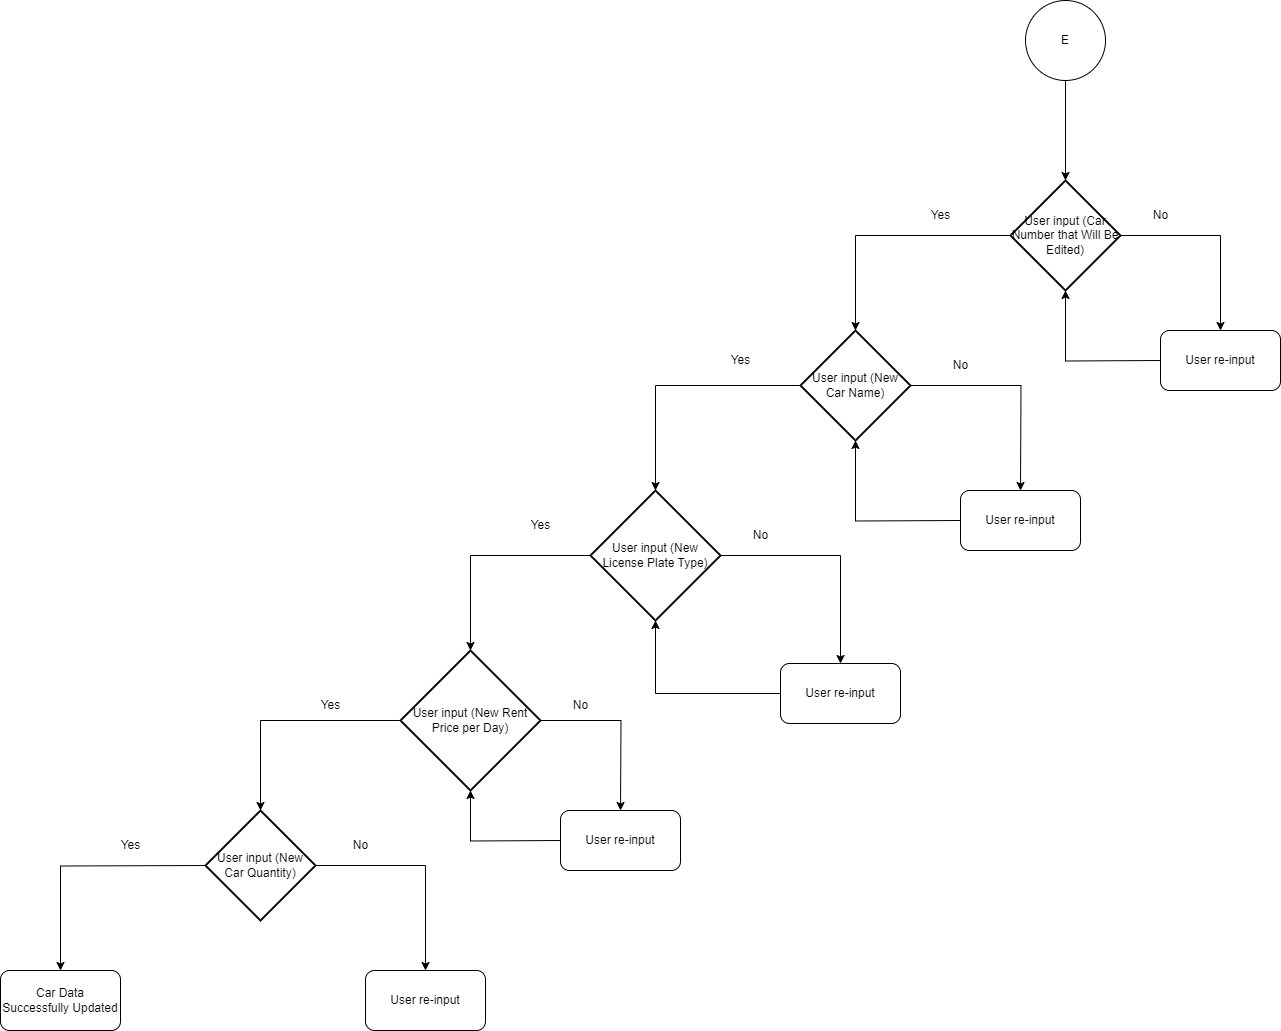

The diagram above was exported from draw.io. Its source (the exported page's mxGraphModel, read from the mxfile embedded in the PNG):
<mxGraphModel dx="2573" dy="1865" grid="1" gridSize="10" guides="1" tooltips="1" connect="1" arrows="1" fold="1" page="1" pageScale="1" pageWidth="850" pageHeight="1100" math="0" shadow="0">
  <root>
    <mxCell id="0" />
    <mxCell id="1" parent="0" />
    <mxCell id="q-piH1wvpf9BMXx0Y98W-3" value="" style="edgeStyle=orthogonalEdgeStyle;rounded=0;orthogonalLoop=1;jettySize=auto;html=1;entryX=0.5;entryY=0;entryDx=0;entryDy=0;entryPerimeter=0;" parent="1" source="q-piH1wvpf9BMXx0Y98W-1" target="TvTDWhf4s3jx7vROoQHL-2" edge="1">
      <mxGeometry relative="1" as="geometry">
        <mxPoint x="660.0000000000005" y="160" as="targetPoint" />
      </mxGeometry>
    </mxCell>
    <mxCell id="q-piH1wvpf9BMXx0Y98W-1" value="E" style="ellipse;whiteSpace=wrap;html=1;aspect=fixed;" parent="1" vertex="1">
      <mxGeometry x="625" y="-10" width="80" height="80" as="geometry" />
    </mxCell>
    <mxCell id="q-piH1wvpf9BMXx0Y98W-5" value="" style="edgeStyle=orthogonalEdgeStyle;rounded=0;orthogonalLoop=1;jettySize=auto;html=1;exitX=1;exitY=0.5;exitDx=0;exitDy=0;exitPerimeter=0;entryX=0.5;entryY=0;entryDx=0;entryDy=0;" parent="1" source="TvTDWhf4s3jx7vROoQHL-2" target="TvTDWhf4s3jx7vROoQHL-8" edge="1">
      <mxGeometry relative="1" as="geometry">
        <mxPoint x="720.0000000000005" y="240.0000000000001" as="sourcePoint" />
        <mxPoint x="820.0000000000005" y="320" as="targetPoint" />
      </mxGeometry>
    </mxCell>
    <mxCell id="q-piH1wvpf9BMXx0Y98W-8" value="" style="edgeStyle=orthogonalEdgeStyle;rounded=0;orthogonalLoop=1;jettySize=auto;html=1;exitX=0;exitY=0.5;exitDx=0;exitDy=0;exitPerimeter=0;entryX=0.5;entryY=0;entryDx=0;entryDy=0;entryPerimeter=0;" parent="1" source="TvTDWhf4s3jx7vROoQHL-2" target="TvTDWhf4s3jx7vROoQHL-3" edge="1">
      <mxGeometry relative="1" as="geometry">
        <mxPoint x="600.0000000000005" y="240.0000000000001" as="sourcePoint" />
        <mxPoint x="460" y="310" as="targetPoint" />
      </mxGeometry>
    </mxCell>
    <mxCell id="q-piH1wvpf9BMXx0Y98W-6" value="" style="edgeStyle=orthogonalEdgeStyle;rounded=0;orthogonalLoop=1;jettySize=auto;html=1;exitX=0;exitY=0.5;exitDx=0;exitDy=0;entryX=0.5;entryY=1;entryDx=0;entryDy=0;entryPerimeter=0;" parent="1" target="TvTDWhf4s3jx7vROoQHL-2" edge="1">
      <mxGeometry relative="1" as="geometry">
        <mxPoint x="759.9999999999995" y="350" as="sourcePoint" />
        <mxPoint x="660.0000000000005" y="270" as="targetPoint" />
      </mxGeometry>
    </mxCell>
    <mxCell id="q-piH1wvpf9BMXx0Y98W-10" value="" style="edgeStyle=orthogonalEdgeStyle;rounded=0;orthogonalLoop=1;jettySize=auto;html=1;exitX=1;exitY=0.5;exitDx=0;exitDy=0;exitPerimeter=0;" parent="1" source="TvTDWhf4s3jx7vROoQHL-3" edge="1">
      <mxGeometry relative="1" as="geometry">
        <mxPoint x="520" y="410" as="sourcePoint" />
        <mxPoint x="620.0000000000005" y="480" as="targetPoint" />
      </mxGeometry>
    </mxCell>
    <mxCell id="q-piH1wvpf9BMXx0Y98W-14" value="" style="edgeStyle=orthogonalEdgeStyle;rounded=0;orthogonalLoop=1;jettySize=auto;html=1;exitX=0;exitY=0.5;exitDx=0;exitDy=0;exitPerimeter=0;entryX=0.5;entryY=0;entryDx=0;entryDy=0;entryPerimeter=0;" parent="1" source="TvTDWhf4s3jx7vROoQHL-3" target="TvTDWhf4s3jx7vROoQHL-5" edge="1">
      <mxGeometry relative="1" as="geometry">
        <mxPoint x="400" y="410" as="sourcePoint" />
        <mxPoint x="260" y="440" as="targetPoint" />
      </mxGeometry>
    </mxCell>
    <mxCell id="q-piH1wvpf9BMXx0Y98W-12" value="" style="edgeStyle=orthogonalEdgeStyle;rounded=0;orthogonalLoop=1;jettySize=auto;html=1;entryX=0.5;entryY=1;entryDx=0;entryDy=0;entryPerimeter=0;" parent="1" target="TvTDWhf4s3jx7vROoQHL-3" edge="1">
      <mxGeometry relative="1" as="geometry">
        <mxPoint x="460" y="440" as="targetPoint" />
        <mxPoint x="560" y="510" as="sourcePoint" />
      </mxGeometry>
    </mxCell>
    <mxCell id="q-piH1wvpf9BMXx0Y98W-16" value="" style="edgeStyle=orthogonalEdgeStyle;rounded=0;orthogonalLoop=1;jettySize=auto;html=1;exitX=1;exitY=0.5;exitDx=0;exitDy=0;exitPerimeter=0;entryX=0.5;entryY=0;entryDx=0;entryDy=0;" parent="1" source="TvTDWhf4s3jx7vROoQHL-5" edge="1" target="TvTDWhf4s3jx7vROoQHL-10">
      <mxGeometry relative="1" as="geometry">
        <mxPoint x="320" y="570" as="sourcePoint" />
        <mxPoint x="420.00000000000045" y="640" as="targetPoint" />
        <Array as="points">
          <mxPoint x="440" y="545" />
        </Array>
      </mxGeometry>
    </mxCell>
    <mxCell id="q-piH1wvpf9BMXx0Y98W-20" value="" style="edgeStyle=orthogonalEdgeStyle;rounded=0;orthogonalLoop=1;jettySize=auto;html=1;exitX=0;exitY=0.5;exitDx=0;exitDy=0;exitPerimeter=0;entryX=0.5;entryY=0;entryDx=0;entryDy=0;entryPerimeter=0;" parent="1" source="TvTDWhf4s3jx7vROoQHL-5" target="TvTDWhf4s3jx7vROoQHL-7" edge="1">
      <mxGeometry relative="1" as="geometry">
        <mxPoint x="200" y="570" as="sourcePoint" />
        <mxPoint x="60" y="610" as="targetPoint" />
      </mxGeometry>
    </mxCell>
    <mxCell id="q-piH1wvpf9BMXx0Y98W-18" value="" style="edgeStyle=orthogonalEdgeStyle;rounded=0;orthogonalLoop=1;jettySize=auto;html=1;entryX=0.5;entryY=1;entryDx=0;entryDy=0;entryPerimeter=0;exitX=0;exitY=0.5;exitDx=0;exitDy=0;" parent="1" target="TvTDWhf4s3jx7vROoQHL-5" edge="1" source="TvTDWhf4s3jx7vROoQHL-10">
      <mxGeometry relative="1" as="geometry">
        <mxPoint x="260" y="600" as="targetPoint" />
        <mxPoint x="360" y="670" as="sourcePoint" />
      </mxGeometry>
    </mxCell>
    <mxCell id="q-piH1wvpf9BMXx0Y98W-22" value="" style="edgeStyle=orthogonalEdgeStyle;rounded=0;orthogonalLoop=1;jettySize=auto;html=1;exitX=1;exitY=0.5;exitDx=0;exitDy=0;exitPerimeter=0;" parent="1" source="TvTDWhf4s3jx7vROoQHL-7" edge="1">
      <mxGeometry relative="1" as="geometry">
        <mxPoint x="120" y="730" as="sourcePoint" />
        <mxPoint x="220.00000000000045" y="800" as="targetPoint" />
      </mxGeometry>
    </mxCell>
    <mxCell id="q-piH1wvpf9BMXx0Y98W-26" value="" style="edgeStyle=orthogonalEdgeStyle;rounded=0;orthogonalLoop=1;jettySize=auto;html=1;exitX=0;exitY=0.5;exitDx=0;exitDy=0;exitPerimeter=0;entryX=0.5;entryY=0;entryDx=0;entryDy=0;entryPerimeter=0;" parent="1" source="TvTDWhf4s3jx7vROoQHL-7" target="pekbBPYz1FBO07J5owJf-1" edge="1">
      <mxGeometry relative="1" as="geometry">
        <mxPoint y="730" as="sourcePoint" />
        <mxPoint x="-100" y="790" as="targetPoint" />
      </mxGeometry>
    </mxCell>
    <mxCell id="q-piH1wvpf9BMXx0Y98W-24" value="" style="edgeStyle=orthogonalEdgeStyle;rounded=0;orthogonalLoop=1;jettySize=auto;html=1;entryX=0.5;entryY=1;entryDx=0;entryDy=0;entryPerimeter=0;" parent="1" target="TvTDWhf4s3jx7vROoQHL-7" edge="1">
      <mxGeometry relative="1" as="geometry">
        <mxPoint x="60.000000000000455" y="760" as="targetPoint" />
        <mxPoint x="160" y="830.0000000000005" as="sourcePoint" />
      </mxGeometry>
    </mxCell>
    <mxCell id="TvTDWhf4s3jx7vROoQHL-2" value="User input (Car Number that Will Be Edited)" style="strokeWidth=2;html=1;shape=mxgraph.flowchart.decision;whiteSpace=wrap;" parent="1" vertex="1">
      <mxGeometry x="610" y="170" width="110" height="110" as="geometry" />
    </mxCell>
    <mxCell id="TvTDWhf4s3jx7vROoQHL-3" value="User input (New Car Name)" style="strokeWidth=2;html=1;shape=mxgraph.flowchart.decision;whiteSpace=wrap;" parent="1" vertex="1">
      <mxGeometry x="400" y="320" width="110" height="110" as="geometry" />
    </mxCell>
    <mxCell id="TvTDWhf4s3jx7vROoQHL-5" value="User input (New License Plate Type)" style="strokeWidth=2;html=1;shape=mxgraph.flowchart.decision;whiteSpace=wrap;" parent="1" vertex="1">
      <mxGeometry x="190" y="480" width="130" height="130" as="geometry" />
    </mxCell>
    <mxCell id="TvTDWhf4s3jx7vROoQHL-7" value="User input (New Rent Price per Day)" style="strokeWidth=2;html=1;shape=mxgraph.flowchart.decision;whiteSpace=wrap;" parent="1" vertex="1">
      <mxGeometry y="640" width="140" height="140" as="geometry" />
    </mxCell>
    <mxCell id="TvTDWhf4s3jx7vROoQHL-8" value="User re-input" style="rounded=1;whiteSpace=wrap;html=1;" parent="1" vertex="1">
      <mxGeometry x="760" y="320" width="120" height="60" as="geometry" />
    </mxCell>
    <mxCell id="TvTDWhf4s3jx7vROoQHL-9" value="User re-input" style="rounded=1;whiteSpace=wrap;html=1;" parent="1" vertex="1">
      <mxGeometry x="560" y="480" width="120" height="60" as="geometry" />
    </mxCell>
    <mxCell id="TvTDWhf4s3jx7vROoQHL-10" value="User re-input" style="rounded=1;whiteSpace=wrap;html=1;" parent="1" vertex="1">
      <mxGeometry x="380" y="653" width="120" height="60" as="geometry" />
    </mxCell>
    <mxCell id="TvTDWhf4s3jx7vROoQHL-11" value="User re-input" style="rounded=1;whiteSpace=wrap;html=1;" parent="1" vertex="1">
      <mxGeometry x="160" y="800" width="120" height="60" as="geometry" />
    </mxCell>
    <mxCell id="TvTDWhf4s3jx7vROoQHL-12" value="No" style="text;html=1;align=center;verticalAlign=middle;resizable=0;points=[];autosize=1;strokeColor=none;fillColor=none;" parent="1" vertex="1">
      <mxGeometry x="160" y="680" width="40" height="30" as="geometry" />
    </mxCell>
    <mxCell id="TvTDWhf4s3jx7vROoQHL-13" value="No" style="text;html=1;align=center;verticalAlign=middle;resizable=0;points=[];autosize=1;strokeColor=none;fillColor=none;" parent="1" vertex="1">
      <mxGeometry x="340" y="510" width="40" height="30" as="geometry" />
    </mxCell>
    <mxCell id="TvTDWhf4s3jx7vROoQHL-14" value="No" style="text;html=1;align=center;verticalAlign=middle;resizable=0;points=[];autosize=1;strokeColor=none;fillColor=none;" parent="1" vertex="1">
      <mxGeometry x="540" y="340" width="40" height="30" as="geometry" />
    </mxCell>
    <mxCell id="TvTDWhf4s3jx7vROoQHL-15" value="No" style="text;html=1;align=center;verticalAlign=middle;resizable=0;points=[];autosize=1;strokeColor=none;fillColor=none;" parent="1" vertex="1">
      <mxGeometry x="740" y="190" width="40" height="30" as="geometry" />
    </mxCell>
    <mxCell id="TvTDWhf4s3jx7vROoQHL-16" value="Yes" style="text;html=1;align=center;verticalAlign=middle;resizable=0;points=[];autosize=1;strokeColor=none;fillColor=none;" parent="1" vertex="1">
      <mxGeometry x="520" y="190" width="40" height="30" as="geometry" />
    </mxCell>
    <mxCell id="TvTDWhf4s3jx7vROoQHL-17" value="Yes" style="text;html=1;align=center;verticalAlign=middle;resizable=0;points=[];autosize=1;strokeColor=none;fillColor=none;" parent="1" vertex="1">
      <mxGeometry x="320" y="335" width="40" height="30" as="geometry" />
    </mxCell>
    <mxCell id="TvTDWhf4s3jx7vROoQHL-18" value="Yes" style="text;html=1;align=center;verticalAlign=middle;resizable=0;points=[];autosize=1;strokeColor=none;fillColor=none;" parent="1" vertex="1">
      <mxGeometry x="120" y="500" width="40" height="30" as="geometry" />
    </mxCell>
    <mxCell id="TvTDWhf4s3jx7vROoQHL-19" value="Yes" style="text;html=1;align=center;verticalAlign=middle;resizable=0;points=[];autosize=1;strokeColor=none;fillColor=none;" parent="1" vertex="1">
      <mxGeometry x="-90" y="680" width="40" height="30" as="geometry" />
    </mxCell>
    <mxCell id="pekbBPYz1FBO07J5owJf-1" value="User input (New Car Quantity)" style="strokeWidth=2;html=1;shape=mxgraph.flowchart.decision;whiteSpace=wrap;" vertex="1" parent="1">
      <mxGeometry x="-195" y="800" width="110" height="110" as="geometry" />
    </mxCell>
    <mxCell id="pekbBPYz1FBO07J5owJf-2" value="" style="edgeStyle=orthogonalEdgeStyle;rounded=0;orthogonalLoop=1;jettySize=auto;html=1;exitX=1;exitY=0.5;exitDx=0;exitDy=0;exitPerimeter=0;entryX=0.5;entryY=0;entryDx=0;entryDy=0;" edge="1" parent="1" source="pekbBPYz1FBO07J5owJf-1" target="pekbBPYz1FBO07J5owJf-3">
      <mxGeometry relative="1" as="geometry">
        <mxPoint x="-85" y="850" as="sourcePoint" />
        <mxPoint x="15.000000000000455" y="955" as="targetPoint" />
      </mxGeometry>
    </mxCell>
    <mxCell id="pekbBPYz1FBO07J5owJf-3" value="User re-input" style="rounded=1;whiteSpace=wrap;html=1;" vertex="1" parent="1">
      <mxGeometry x="-35" y="960" width="120" height="60" as="geometry" />
    </mxCell>
    <mxCell id="pekbBPYz1FBO07J5owJf-5" value="Car Data Successfully Updated" style="rounded=1;whiteSpace=wrap;html=1;" vertex="1" parent="1">
      <mxGeometry x="-400" y="960" width="120" height="60" as="geometry" />
    </mxCell>
    <mxCell id="pekbBPYz1FBO07J5owJf-6" value="" style="edgeStyle=orthogonalEdgeStyle;rounded=0;orthogonalLoop=1;jettySize=auto;html=1;exitX=0;exitY=0.5;exitDx=0;exitDy=0;exitPerimeter=0;entryX=0.5;entryY=0;entryDx=0;entryDy=0;" edge="1" parent="1" target="pekbBPYz1FBO07J5owJf-5">
      <mxGeometry relative="1" as="geometry">
        <mxPoint x="-195" y="855" as="sourcePoint" />
        <mxPoint x="-345" y="960" as="targetPoint" />
      </mxGeometry>
    </mxCell>
    <mxCell id="pekbBPYz1FBO07J5owJf-8" value="No" style="text;html=1;align=center;verticalAlign=middle;resizable=0;points=[];autosize=1;strokeColor=none;fillColor=none;" vertex="1" parent="1">
      <mxGeometry x="-60" y="820" width="40" height="30" as="geometry" />
    </mxCell>
    <mxCell id="pekbBPYz1FBO07J5owJf-9" value="Yes" style="text;html=1;align=center;verticalAlign=middle;resizable=0;points=[];autosize=1;strokeColor=none;fillColor=none;" vertex="1" parent="1">
      <mxGeometry x="-290" y="820" width="40" height="30" as="geometry" />
    </mxCell>
  </root>
</mxGraphModel>